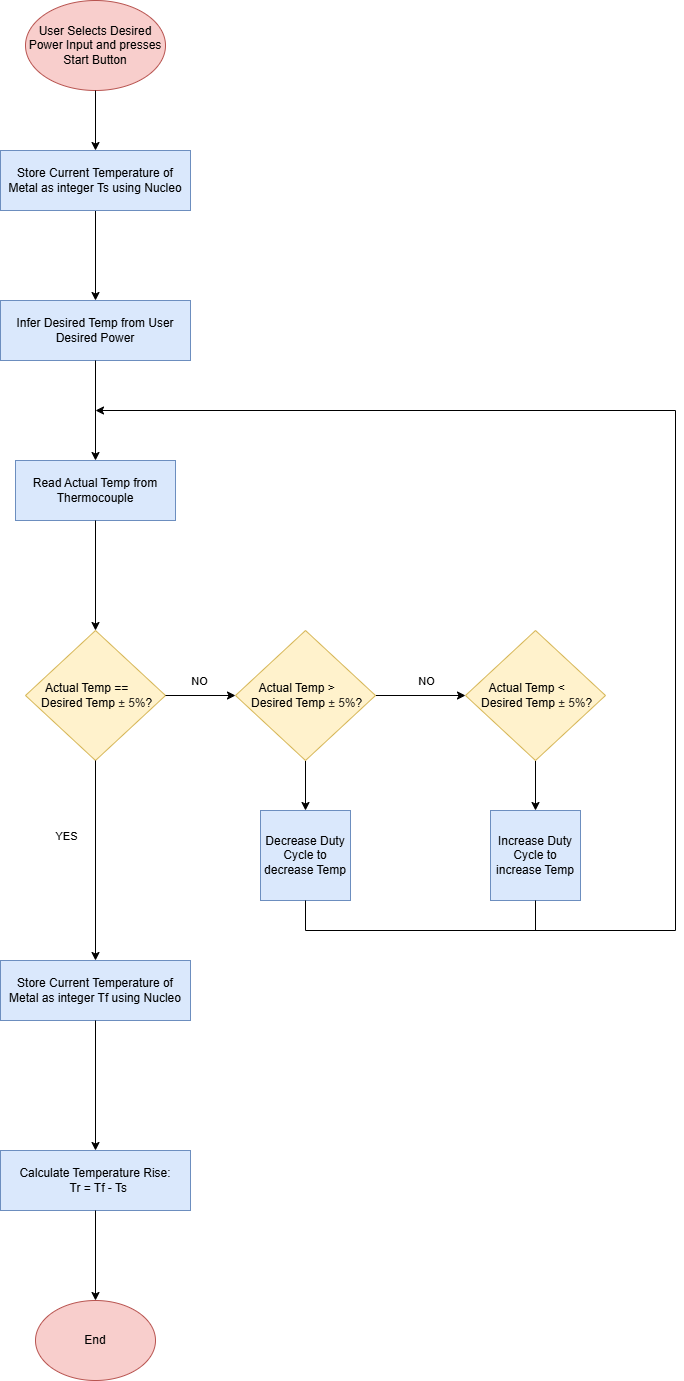

The diagram above was exported from draw.io. Its source (the exported page's mxGraphModel, read from the mxfile embedded in the PNG):
<mxGraphModel dx="1884" dy="570" grid="1" gridSize="10" guides="1" tooltips="1" connect="1" arrows="1" fold="1" page="1" pageScale="1" pageWidth="850" pageHeight="1100" math="0" shadow="0">
  <root>
    <mxCell id="0" />
    <mxCell id="1" parent="0" />
    <mxCell id="8Eh0-QJgpVd31dIp6WNO-27" parent="1" style="rhombus;whiteSpace=wrap;html=1;fillColor=#fff2cc;strokeColor=#d6b656;" value="&lt;span&gt;Actual Temp ==&amp;nbsp; &amp;nbsp; &amp;nbsp; &amp;nbsp;Desired Temp&amp;nbsp;&lt;span style=&quot;color: rgba(0, 0, 0, 0.8); text-align: start;&quot;&gt;&lt;span style=&quot;&quot; class=&quot;gs_tkn&quot;&gt;&lt;font style=&quot;&quot; face=&quot;Helvetica&quot;&gt;± 5%&lt;/font&gt;&lt;/span&gt;&lt;/span&gt;?&lt;/span&gt;" vertex="1">
      <mxGeometry height="130" width="140" x="-15" y="650" as="geometry" />
    </mxCell>
    <mxCell id="8Eh0-QJgpVd31dIp6WNO-28" parent="1" style="ellipse;whiteSpace=wrap;html=1;fillColor=#f8cecc;strokeColor=#b85450;" value="User Selects Desired Power Input and presses Start Button" vertex="1">
      <mxGeometry height="90" width="140" x="-15" y="20" as="geometry" />
    </mxCell>
    <mxCell id="8Eh0-QJgpVd31dIp6WNO-29" edge="1" parent="1" source="RuaTlLVcQVdUlWe1wGGH-1" style="endArrow=classic;html=1;rounded=0;entryX=0.5;entryY=0;entryDx=0;entryDy=0;exitX=0.5;exitY=1;exitDx=0;exitDy=0;" target="8Eh0-QJgpVd31dIp6WNO-53" value="">
      <mxGeometry height="50" relative="1" width="50" as="geometry">
        <mxPoint x="55" y="220" as="sourcePoint" />
        <mxPoint x="55" y="230" as="targetPoint" />
      </mxGeometry>
    </mxCell>
    <mxCell id="8Eh0-QJgpVd31dIp6WNO-31" edge="1" parent="1" source="8Eh0-QJgpVd31dIp6WNO-27" style="endArrow=classic;html=1;rounded=0;exitX=1;exitY=0.5;exitDx=0;exitDy=0;entryX=0;entryY=0.5;entryDx=0;entryDy=0;" target="RuaTlLVcQVdUlWe1wGGH-3" value="">
      <mxGeometry height="50" relative="1" width="50" as="geometry">
        <mxPoint x="355" y="830" as="sourcePoint" />
        <mxPoint x="185" y="715" as="targetPoint" />
      </mxGeometry>
    </mxCell>
    <mxCell id="8Eh0-QJgpVd31dIp6WNO-34" connectable="0" parent="8Eh0-QJgpVd31dIp6WNO-31" style="edgeLabel;html=1;align=center;verticalAlign=middle;resizable=0;points=[];" value="NO" vertex="1">
      <mxGeometry relative="1" x="-0.2844" y="-1" as="geometry">
        <mxPoint x="8" y="-16" as="offset" />
      </mxGeometry>
    </mxCell>
    <mxCell id="8Eh0-QJgpVd31dIp6WNO-33" edge="1" parent="1" source="RuaTlLVcQVdUlWe1wGGH-3" style="endArrow=classic;html=1;rounded=0;exitX=1;exitY=0.5;exitDx=0;exitDy=0;entryX=0;entryY=0.5;entryDx=0;entryDy=0;" target="RuaTlLVcQVdUlWe1wGGH-4" value="">
      <mxGeometry height="50" relative="1" width="50" as="geometry">
        <mxPoint x="325" y="715" as="sourcePoint" />
        <mxPoint x="425" y="715" as="targetPoint" />
      </mxGeometry>
    </mxCell>
    <mxCell id="8Eh0-QJgpVd31dIp6WNO-35" connectable="0" parent="8Eh0-QJgpVd31dIp6WNO-33" style="edgeLabel;html=1;align=center;verticalAlign=middle;resizable=0;points=[];" value="NO" vertex="1">
      <mxGeometry relative="1" x="0.104" as="geometry">
        <mxPoint y="-15" as="offset" />
      </mxGeometry>
    </mxCell>
    <mxCell id="8Eh0-QJgpVd31dIp6WNO-36" parent="1" style="ellipse;whiteSpace=wrap;html=1;fillColor=#f8cecc;strokeColor=#b85450;" value="End" vertex="1">
      <mxGeometry height="80" width="120" x="-5" y="1320" as="geometry" />
    </mxCell>
    <mxCell id="8Eh0-QJgpVd31dIp6WNO-37" edge="1" parent="1" source="8Eh0-QJgpVd31dIp6WNO-27" style="endArrow=classic;html=1;rounded=0;exitX=0.5;exitY=1;exitDx=0;exitDy=0;entryX=0.5;entryY=0;entryDx=0;entryDy=0;" target="RuaTlLVcQVdUlWe1wGGH-6" value="">
      <mxGeometry height="50" relative="1" width="50" as="geometry">
        <mxPoint x="355" y="710" as="sourcePoint" />
        <mxPoint x="405" y="660" as="targetPoint" />
      </mxGeometry>
    </mxCell>
    <mxCell id="8Eh0-QJgpVd31dIp6WNO-51" connectable="0" parent="8Eh0-QJgpVd31dIp6WNO-37" style="edgeLabel;html=1;align=center;verticalAlign=middle;resizable=0;points=[];" value="YES" vertex="1">
      <mxGeometry relative="1" x="-0.2475" y="-2" as="geometry">
        <mxPoint x="-28" as="offset" />
      </mxGeometry>
    </mxCell>
    <mxCell id="8Eh0-QJgpVd31dIp6WNO-38" parent="1" style="whiteSpace=wrap;html=1;aspect=fixed;fillColor=#dae8fc;strokeColor=#6c8ebf;" value="Increase Duty Cycle to increase Temp" vertex="1">
      <mxGeometry height="90" width="90" x="450" y="830" as="geometry" />
    </mxCell>
    <mxCell id="8Eh0-QJgpVd31dIp6WNO-39" edge="1" parent="1" source="RuaTlLVcQVdUlWe1wGGH-4" style="endArrow=classic;html=1;rounded=0;entryX=0.5;entryY=0;entryDx=0;entryDy=0;exitX=0.5;exitY=1;exitDx=0;exitDy=0;" target="8Eh0-QJgpVd31dIp6WNO-38" value="">
      <mxGeometry height="50" relative="1" width="50" as="geometry">
        <mxPoint x="485" y="770" as="sourcePoint" />
        <mxPoint x="405" y="780" as="targetPoint" />
      </mxGeometry>
    </mxCell>
    <mxCell id="8Eh0-QJgpVd31dIp6WNO-40" parent="1" style="whiteSpace=wrap;html=1;aspect=fixed;fillColor=#dae8fc;strokeColor=#6c8ebf;" value="Decrease Duty Cycle to decrease Temp" vertex="1">
      <mxGeometry height="90" width="90" x="220" y="830" as="geometry" />
    </mxCell>
    <mxCell id="8Eh0-QJgpVd31dIp6WNO-41" edge="1" parent="1" source="RuaTlLVcQVdUlWe1wGGH-3" style="endArrow=classic;html=1;rounded=0;entryX=0.5;entryY=0;entryDx=0;entryDy=0;exitX=0.5;exitY=1;exitDx=0;exitDy=0;" target="8Eh0-QJgpVd31dIp6WNO-40" value="">
      <mxGeometry height="50" relative="1" width="50" as="geometry">
        <mxPoint x="265" y="770" as="sourcePoint" />
        <mxPoint x="185" y="780" as="targetPoint" />
      </mxGeometry>
    </mxCell>
    <mxCell id="8Eh0-QJgpVd31dIp6WNO-46" edge="1" parent="1" style="endArrow=classic;html=1;rounded=0;" value="">
      <mxGeometry height="50" relative="1" width="50" as="geometry">
        <mxPoint x="635" y="430" as="sourcePoint" />
        <mxPoint x="55" y="430" as="targetPoint" />
      </mxGeometry>
    </mxCell>
    <mxCell id="8Eh0-QJgpVd31dIp6WNO-47" edge="1" parent="1" style="endArrow=none;html=1;rounded=0;" value="">
      <mxGeometry height="50" relative="1" width="50" as="geometry">
        <mxPoint x="635" y="950" as="sourcePoint" />
        <mxPoint x="635" y="430" as="targetPoint" />
      </mxGeometry>
    </mxCell>
    <mxCell id="8Eh0-QJgpVd31dIp6WNO-48" edge="1" parent="1" style="endArrow=none;html=1;rounded=0;" value="">
      <mxGeometry height="50" relative="1" width="50" as="geometry">
        <mxPoint x="635" y="950" as="sourcePoint" />
        <mxPoint x="265" y="950" as="targetPoint" />
      </mxGeometry>
    </mxCell>
    <mxCell id="8Eh0-QJgpVd31dIp6WNO-49" edge="1" parent="1" source="8Eh0-QJgpVd31dIp6WNO-40" style="endArrow=none;html=1;rounded=0;exitX=0.5;exitY=1;exitDx=0;exitDy=0;" value="">
      <mxGeometry height="50" relative="1" width="50" as="geometry">
        <mxPoint x="355" y="750" as="sourcePoint" />
        <mxPoint x="265" y="950" as="targetPoint" />
      </mxGeometry>
    </mxCell>
    <mxCell id="8Eh0-QJgpVd31dIp6WNO-50" edge="1" parent="1" source="8Eh0-QJgpVd31dIp6WNO-38" style="endArrow=none;html=1;rounded=0;exitX=0.5;exitY=1;exitDx=0;exitDy=0;" value="">
      <mxGeometry height="50" relative="1" width="50" as="geometry">
        <mxPoint x="365" y="750" as="sourcePoint" />
        <mxPoint x="495" y="950" as="targetPoint" />
      </mxGeometry>
    </mxCell>
    <mxCell id="8Eh0-QJgpVd31dIp6WNO-52" parent="1" style="shape=label;whiteSpace=wrap;html=1;fixedSize=1;aspect=fixed;fillColor=#dae8fc;strokeColor=#6c8ebf;" value="Read Actual Temp from Thermocouple" vertex="1">
      <mxGeometry height="60" width="160" x="-25" y="480" as="geometry" />
    </mxCell>
    <mxCell id="8Eh0-QJgpVd31dIp6WNO-53" parent="1" style="shape=label;whiteSpace=wrap;html=1;fixedSize=1;aspect=fixed;fillColor=#dae8fc;strokeColor=#6c8ebf;" value="Infer Desired Temp from User Desired Power" vertex="1">
      <mxGeometry height="60" width="190" x="-40" y="320" as="geometry" />
    </mxCell>
    <mxCell id="8Eh0-QJgpVd31dIp6WNO-54" edge="1" parent="1" style="endArrow=classic;html=1;rounded=0;exitX=0.5;exitY=1;exitDx=0;exitDy=0;entryX=0.5;entryY=0;entryDx=0;entryDy=0;" target="8Eh0-QJgpVd31dIp6WNO-52" value="">
      <mxGeometry height="50" relative="1" width="50" as="geometry">
        <mxPoint x="55" y="380" as="sourcePoint" />
        <mxPoint x="405" y="450" as="targetPoint" />
      </mxGeometry>
    </mxCell>
    <mxCell id="8Eh0-QJgpVd31dIp6WNO-56" edge="1" parent="1" source="8Eh0-QJgpVd31dIp6WNO-52" style="endArrow=classic;html=1;rounded=0;exitX=0.5;exitY=1;exitDx=0;exitDy=0;entryX=0.5;entryY=0;entryDx=0;entryDy=0;" target="8Eh0-QJgpVd31dIp6WNO-27" value="">
      <mxGeometry height="50" relative="1" width="50" as="geometry">
        <mxPoint x="355" y="500" as="sourcePoint" />
        <mxPoint x="405" y="450" as="targetPoint" />
      </mxGeometry>
    </mxCell>
    <mxCell id="RuaTlLVcQVdUlWe1wGGH-1" parent="1" style="shape=label;whiteSpace=wrap;html=1;fixedSize=1;aspect=fixed;fillColor=#dae8fc;strokeColor=#6c8ebf;" value="Store Current Temperature of Metal as integer Ts using Nucleo" vertex="1">
      <mxGeometry height="60" width="190" x="-40" y="170" as="geometry" />
    </mxCell>
    <mxCell id="RuaTlLVcQVdUlWe1wGGH-2" edge="1" parent="1" source="8Eh0-QJgpVd31dIp6WNO-28" style="endArrow=classic;html=1;rounded=0;exitX=0.5;exitY=1;exitDx=0;exitDy=0;entryX=0.5;entryY=0;entryDx=0;entryDy=0;" target="RuaTlLVcQVdUlWe1wGGH-1" value="">
      <mxGeometry height="50" relative="1" width="50" as="geometry">
        <mxPoint x="485" y="540" as="sourcePoint" />
        <mxPoint x="535" y="490" as="targetPoint" />
      </mxGeometry>
    </mxCell>
    <mxCell id="RuaTlLVcQVdUlWe1wGGH-3" parent="1" style="rhombus;whiteSpace=wrap;html=1;fillColor=#fff2cc;strokeColor=#d6b656;" value="&lt;span&gt;Actual Temp &amp;gt;&amp;nbsp; &amp;nbsp; &amp;nbsp; &amp;nbsp;Desired Temp&amp;nbsp;&lt;span style=&quot;color: rgba(0, 0, 0, 0.8); text-align: start;&quot;&gt;&lt;span style=&quot;&quot; class=&quot;gs_tkn&quot;&gt;&lt;font style=&quot;&quot; face=&quot;Helvetica&quot;&gt;± 5%&lt;/font&gt;&lt;/span&gt;&lt;/span&gt;?&lt;/span&gt;" vertex="1">
      <mxGeometry height="130" width="140" x="195" y="650" as="geometry" />
    </mxCell>
    <mxCell id="RuaTlLVcQVdUlWe1wGGH-4" parent="1" style="rhombus;whiteSpace=wrap;html=1;fillColor=#fff2cc;strokeColor=#d6b656;" value="&lt;span&gt;Actual Temp &amp;lt;&amp;nbsp; &amp;nbsp; &amp;nbsp; &amp;nbsp;Desired Temp&amp;nbsp;&lt;span style=&quot;color: rgba(0, 0, 0, 0.8); text-align: start;&quot;&gt;&lt;span style=&quot;&quot; class=&quot;gs_tkn&quot;&gt;&lt;font style=&quot;&quot; face=&quot;Helvetica&quot;&gt;± 5%&lt;/font&gt;&lt;/span&gt;&lt;/span&gt;?&lt;/span&gt;" vertex="1">
      <mxGeometry height="130" width="140" x="425" y="650" as="geometry" />
    </mxCell>
    <mxCell id="RuaTlLVcQVdUlWe1wGGH-6" parent="1" style="shape=label;whiteSpace=wrap;html=1;fixedSize=1;aspect=fixed;fillColor=#dae8fc;strokeColor=#6c8ebf;" value="Store Current Temperature of Metal as integer Tf using Nucleo" vertex="1">
      <mxGeometry height="60" width="190" x="-40" y="980" as="geometry" />
    </mxCell>
    <mxCell id="RuaTlLVcQVdUlWe1wGGH-7" parent="1" style="shape=label;whiteSpace=wrap;html=1;fixedSize=1;aspect=fixed;fillColor=#dae8fc;strokeColor=#6c8ebf;" value="&amp;nbsp; &amp;nbsp; &amp;nbsp;Calculate Temperature Rise:&amp;nbsp; &amp;nbsp; &amp;nbsp; &amp;nbsp; Tr = Tf - Ts" vertex="1">
      <mxGeometry height="60" width="190" x="-40" y="1170" as="geometry" />
    </mxCell>
    <mxCell id="RuaTlLVcQVdUlWe1wGGH-8" edge="1" parent="1" source="RuaTlLVcQVdUlWe1wGGH-7" style="endArrow=classic;html=1;rounded=0;exitX=0.5;exitY=1;exitDx=0;exitDy=0;entryX=0.5;entryY=0;entryDx=0;entryDy=0;" target="8Eh0-QJgpVd31dIp6WNO-36" value="">
      <mxGeometry height="50" relative="1" width="50" as="geometry">
        <mxPoint x="105" y="1210" as="sourcePoint" />
        <mxPoint x="155" y="1160" as="targetPoint" />
      </mxGeometry>
    </mxCell>
    <mxCell id="RuaTlLVcQVdUlWe1wGGH-9" edge="1" parent="1" source="RuaTlLVcQVdUlWe1wGGH-6" style="endArrow=classic;html=1;rounded=0;exitX=0.5;exitY=1;exitDx=0;exitDy=0;entryX=0.5;entryY=0;entryDx=0;entryDy=0;" target="RuaTlLVcQVdUlWe1wGGH-7" value="">
      <mxGeometry height="50" relative="1" width="50" as="geometry">
        <mxPoint x="105" y="1090" as="sourcePoint" />
        <mxPoint x="155" y="1040" as="targetPoint" />
      </mxGeometry>
    </mxCell>
  </root>
</mxGraphModel>